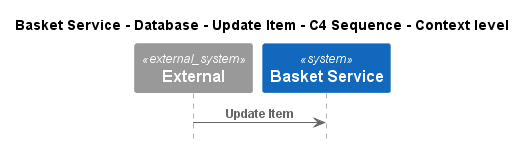

The diagram above was rendered by PlantUML. Its source (embedded in the PNG):
@startuml
!pragma layout smetana
!include ..\..\..\..\..\..\..\.c4s\C4_Sequence.puml

title Basket Service - Database - Update Item - C4 Sequence - Context level

System_Ext(C4InterFlow.SoftwareSystems.ExternalSystem, "External", "")
System(ECommercePlatform.SoftwareSystems.BasketService, "Basket Service", "")

Rel(C4InterFlow.SoftwareSystems.ExternalSystem, ECommercePlatform.SoftwareSystems.BasketService, "Update Item")


@enduml